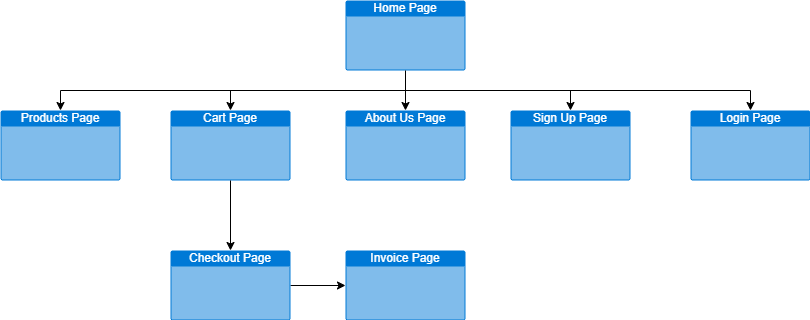

The diagram above was exported from draw.io. Its source (the exported page's mxGraphModel, read from the mxfile embedded in the PNG):
<mxGraphModel dx="1050" dy="669" grid="1" gridSize="10" guides="1" tooltips="1" connect="1" arrows="1" fold="1" page="1" pageScale="1" pageWidth="850" pageHeight="1100" math="0" shadow="0">
  <root>
    <mxCell id="0" />
    <mxCell id="1" parent="0" />
    <mxCell id="nt3jgLuPPsN9wwXPVjWS-12" style="edgeStyle=orthogonalEdgeStyle;rounded=0;orthogonalLoop=1;jettySize=auto;html=1;exitX=0.5;exitY=0;exitDx=0;exitDy=0;exitPerimeter=0;endArrow=none;endFill=0;startArrow=classic;startFill=1;" edge="1" parent="1" source="nt3jgLuPPsN9wwXPVjWS-1">
      <mxGeometry relative="1" as="geometry">
        <mxPoint x="250" y="160" as="targetPoint" />
      </mxGeometry>
    </mxCell>
    <mxCell id="nt3jgLuPPsN9wwXPVjWS-1" value="Cart Page" style="html=1;whiteSpace=wrap;strokeColor=none;fillColor=#0079D6;labelPosition=center;verticalLabelPosition=middle;verticalAlign=top;align=center;fontSize=12;outlineConnect=0;spacingTop=-6;fontColor=#FFFFFF;sketch=0;shape=mxgraph.sitemap.page;" vertex="1" parent="1">
      <mxGeometry x="190" y="180" width="120" height="70" as="geometry" />
    </mxCell>
    <mxCell id="nt3jgLuPPsN9wwXPVjWS-14" style="edgeStyle=orthogonalEdgeStyle;rounded=0;orthogonalLoop=1;jettySize=auto;html=1;exitX=0.5;exitY=0;exitDx=0;exitDy=0;exitPerimeter=0;endArrow=none;endFill=0;startArrow=classic;startFill=1;" edge="1" parent="1" source="nt3jgLuPPsN9wwXPVjWS-2">
      <mxGeometry relative="1" as="geometry">
        <mxPoint x="425" y="160" as="targetPoint" />
      </mxGeometry>
    </mxCell>
    <mxCell id="nt3jgLuPPsN9wwXPVjWS-2" value="About Us Page" style="html=1;whiteSpace=wrap;strokeColor=none;fillColor=#0079D6;labelPosition=center;verticalLabelPosition=middle;verticalAlign=top;align=center;fontSize=12;outlineConnect=0;spacingTop=-6;fontColor=#FFFFFF;sketch=0;shape=mxgraph.sitemap.page;" vertex="1" parent="1">
      <mxGeometry x="365" y="180" width="120" height="70" as="geometry" />
    </mxCell>
    <mxCell id="nt3jgLuPPsN9wwXPVjWS-3" value="Invoice Page" style="html=1;whiteSpace=wrap;strokeColor=none;fillColor=#0079D6;labelPosition=center;verticalLabelPosition=middle;verticalAlign=top;align=center;fontSize=12;outlineConnect=0;spacingTop=-6;fontColor=#FFFFFF;sketch=0;shape=mxgraph.sitemap.page;" vertex="1" parent="1">
      <mxGeometry x="365" y="320" width="120" height="70" as="geometry" />
    </mxCell>
    <mxCell id="nt3jgLuPPsN9wwXPVjWS-11" style="edgeStyle=orthogonalEdgeStyle;rounded=0;orthogonalLoop=1;jettySize=auto;html=1;endArrow=none;endFill=0;startArrow=classic;startFill=1;" edge="1" parent="1" source="nt3jgLuPPsN9wwXPVjWS-4">
      <mxGeometry relative="1" as="geometry">
        <mxPoint x="140" y="160" as="targetPoint" />
      </mxGeometry>
    </mxCell>
    <mxCell id="nt3jgLuPPsN9wwXPVjWS-4" value="Products Page" style="html=1;whiteSpace=wrap;strokeColor=none;fillColor=#0079D6;labelPosition=center;verticalLabelPosition=middle;verticalAlign=top;align=center;fontSize=12;outlineConnect=0;spacingTop=-6;fontColor=#FFFFFF;sketch=0;shape=mxgraph.sitemap.page;" vertex="1" parent="1">
      <mxGeometry x="20" y="180" width="120" height="70" as="geometry" />
    </mxCell>
    <mxCell id="nt3jgLuPPsN9wwXPVjWS-15" style="edgeStyle=orthogonalEdgeStyle;rounded=0;orthogonalLoop=1;jettySize=auto;html=1;exitX=0.5;exitY=1;exitDx=0;exitDy=0;exitPerimeter=0;endArrow=none;endFill=0;" edge="1" parent="1" source="nt3jgLuPPsN9wwXPVjWS-5">
      <mxGeometry relative="1" as="geometry">
        <mxPoint x="425" y="160" as="targetPoint" />
      </mxGeometry>
    </mxCell>
    <mxCell id="nt3jgLuPPsN9wwXPVjWS-5" value="Home Page" style="html=1;whiteSpace=wrap;strokeColor=none;fillColor=#0079D6;labelPosition=center;verticalLabelPosition=middle;verticalAlign=top;align=center;fontSize=12;outlineConnect=0;spacingTop=-6;fontColor=#FFFFFF;sketch=0;shape=mxgraph.sitemap.page;" vertex="1" parent="1">
      <mxGeometry x="365" y="70" width="120" height="70" as="geometry" />
    </mxCell>
    <mxCell id="nt3jgLuPPsN9wwXPVjWS-25" style="edgeStyle=orthogonalEdgeStyle;rounded=0;orthogonalLoop=1;jettySize=auto;html=1;exitX=0.5;exitY=0;exitDx=0;exitDy=0;exitPerimeter=0;endArrow=none;endFill=0;startArrow=classic;startFill=1;" edge="1" parent="1" source="nt3jgLuPPsN9wwXPVjWS-6">
      <mxGeometry relative="1" as="geometry">
        <mxPoint x="590" y="160" as="targetPoint" />
      </mxGeometry>
    </mxCell>
    <mxCell id="nt3jgLuPPsN9wwXPVjWS-6" value="Sign Up Page" style="html=1;whiteSpace=wrap;strokeColor=none;fillColor=#0079D6;labelPosition=center;verticalLabelPosition=middle;verticalAlign=top;align=center;fontSize=12;outlineConnect=0;spacingTop=-6;fontColor=#FFFFFF;sketch=0;shape=mxgraph.sitemap.page;" vertex="1" parent="1">
      <mxGeometry x="530" y="180" width="120" height="70" as="geometry" />
    </mxCell>
    <mxCell id="nt3jgLuPPsN9wwXPVjWS-23" style="edgeStyle=orthogonalEdgeStyle;rounded=0;orthogonalLoop=1;jettySize=auto;html=1;exitX=0.5;exitY=0;exitDx=0;exitDy=0;exitPerimeter=0;endArrow=none;endFill=0;startArrow=classic;startFill=1;" edge="1" parent="1" source="nt3jgLuPPsN9wwXPVjWS-7">
      <mxGeometry relative="1" as="geometry">
        <mxPoint x="770" y="160" as="targetPoint" />
      </mxGeometry>
    </mxCell>
    <mxCell id="nt3jgLuPPsN9wwXPVjWS-7" value="Login Page" style="html=1;whiteSpace=wrap;strokeColor=none;fillColor=#0079D6;labelPosition=center;verticalLabelPosition=middle;verticalAlign=top;align=center;fontSize=12;outlineConnect=0;spacingTop=-6;fontColor=#FFFFFF;sketch=0;shape=mxgraph.sitemap.page;" vertex="1" parent="1">
      <mxGeometry x="710" y="180" width="120" height="70" as="geometry" />
    </mxCell>
    <mxCell id="nt3jgLuPPsN9wwXPVjWS-8" value="Checkout Page" style="html=1;whiteSpace=wrap;strokeColor=none;fillColor=#0079D6;labelPosition=center;verticalLabelPosition=middle;verticalAlign=top;align=center;fontSize=12;outlineConnect=0;spacingTop=-6;fontColor=#FFFFFF;sketch=0;shape=mxgraph.sitemap.page;" vertex="1" parent="1">
      <mxGeometry x="190" y="320" width="120" height="70" as="geometry" />
    </mxCell>
    <mxCell id="nt3jgLuPPsN9wwXPVjWS-9" value="" style="endArrow=none;html=1;rounded=0;" edge="1" parent="1">
      <mxGeometry width="50" height="50" relative="1" as="geometry">
        <mxPoint x="140" y="160" as="sourcePoint" />
        <mxPoint x="770" y="160" as="targetPoint" />
      </mxGeometry>
    </mxCell>
    <mxCell id="nt3jgLuPPsN9wwXPVjWS-20" style="edgeStyle=orthogonalEdgeStyle;rounded=0;orthogonalLoop=1;jettySize=auto;html=1;exitX=0.5;exitY=1;exitDx=0;exitDy=0;exitPerimeter=0;entryX=0.5;entryY=0;entryDx=0;entryDy=0;entryPerimeter=0;" edge="1" parent="1" source="nt3jgLuPPsN9wwXPVjWS-1" target="nt3jgLuPPsN9wwXPVjWS-8">
      <mxGeometry relative="1" as="geometry" />
    </mxCell>
    <mxCell id="nt3jgLuPPsN9wwXPVjWS-24" style="edgeStyle=orthogonalEdgeStyle;rounded=0;orthogonalLoop=1;jettySize=auto;html=1;exitX=1;exitY=0.5;exitDx=0;exitDy=0;exitPerimeter=0;entryX=0;entryY=0.5;entryDx=0;entryDy=0;entryPerimeter=0;" edge="1" parent="1" source="nt3jgLuPPsN9wwXPVjWS-8" target="nt3jgLuPPsN9wwXPVjWS-3">
      <mxGeometry relative="1" as="geometry" />
    </mxCell>
  </root>
</mxGraphModel>